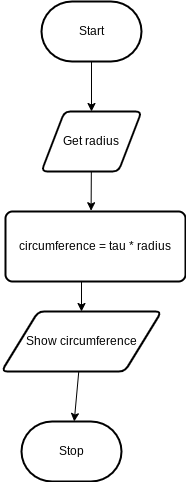

The diagram above was exported from draw.io. Its source (the exported page's mxGraphModel, read from the mxfile embedded in the PNG):
<mxGraphModel dx="663" dy="414" grid="1" gridSize="10" guides="1" tooltips="1" connect="1" arrows="1" fold="1" page="1" pageScale="1" pageWidth="827" pageHeight="1169" math="0" shadow="0">
  <root>
    <mxCell id="0" />
    <mxCell id="1" parent="0" />
    <mxCell id="4" style="edgeStyle=none;html=1;entryX=0.5;entryY=0;entryDx=0;entryDy=0;" parent="1" source="2" target="3" edge="1">
      <mxGeometry relative="1" as="geometry" />
    </mxCell>
    <mxCell id="2" value="Start" style="strokeWidth=2;html=1;shape=mxgraph.flowchart.terminator;whiteSpace=wrap;" parent="1" vertex="1">
      <mxGeometry x="270" y="70" width="100" height="60" as="geometry" />
    </mxCell>
    <mxCell id="6" style="edgeStyle=none;html=1;entryX=0.58;entryY=-0.013;entryDx=0;entryDy=0;entryPerimeter=0;" parent="1" source="3" edge="1">
      <mxGeometry relative="1" as="geometry">
        <mxPoint x="319.6" y="279.22" as="targetPoint" />
      </mxGeometry>
    </mxCell>
    <mxCell id="3" value="Get radius" style="shape=parallelogram;html=1;strokeWidth=2;perimeter=parallelogramPerimeter;whiteSpace=wrap;rounded=1;arcSize=12;size=0.23;" parent="1" vertex="1">
      <mxGeometry x="270" y="180" width="100" height="60" as="geometry" />
    </mxCell>
    <mxCell id="8" style="edgeStyle=none;html=1;entryX=0.5;entryY=0;entryDx=0;entryDy=0;" parent="1" target="7" edge="1">
      <mxGeometry relative="1" as="geometry">
        <mxPoint x="310" y="340" as="sourcePoint" />
      </mxGeometry>
    </mxCell>
    <mxCell id="11" style="edgeStyle=none;html=1;" parent="1" source="7" target="9" edge="1">
      <mxGeometry relative="1" as="geometry" />
    </mxCell>
    <mxCell id="7" value="Show circumference" style="shape=parallelogram;html=1;strokeWidth=2;perimeter=parallelogramPerimeter;whiteSpace=wrap;rounded=1;arcSize=12;size=0.23;" parent="1" vertex="1">
      <mxGeometry x="230" y="380" width="160" height="60" as="geometry" />
    </mxCell>
    <mxCell id="9" value="Stop" style="strokeWidth=2;html=1;shape=mxgraph.flowchart.terminator;whiteSpace=wrap;" parent="1" vertex="1">
      <mxGeometry x="250" y="490" width="100" height="60" as="geometry" />
    </mxCell>
    <mxCell id="12" value="&lt;span&gt;circumference = tau * radius&lt;/span&gt;" style="rounded=1;whiteSpace=wrap;html=1;absoluteArcSize=1;arcSize=14;strokeWidth=2;" vertex="1" parent="1">
      <mxGeometry x="234" y="280" width="180" height="70" as="geometry" />
    </mxCell>
  </root>
</mxGraphModel>